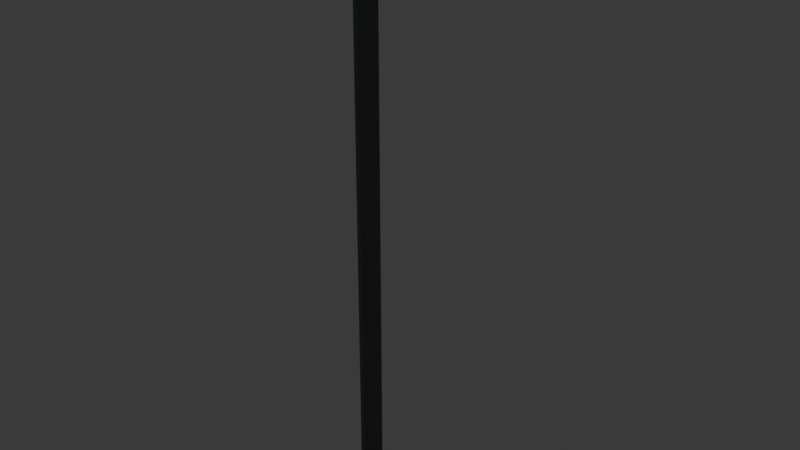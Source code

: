 # Source: TC_ENV_LightPole_V1.blend  (saved by Blender 4.0.36; exported with 4.5.12 LTS)
import bpy
from mathutils import Matrix  # noqa: F401  (used for matrix-valued properties, if any)

bpy.ops.wm.read_factory_settings(use_empty=True)
scene = bpy.context.scene
scene.name = 'Scene'

# ---- materials (node trees are filled in below, after node groups)
mat_tc_mat_lightpolesteel = bpy.data.materials.new('TC_MAT_LightPoleSteel')
mat_tc_mat_lightpolesteel.use_transparent_shadow = False
mat_tc_mat_lightpole = bpy.data.materials.new('TC_MAT_LightPole')
mat_tc_mat_lightpole.use_transparent_shadow = False
mat_tc_mat_lampface = bpy.data.materials.new('TC_MAT_LampFace')
mat_tc_mat_lampface.use_transparent_shadow = False

# ---- material node trees
mat_tc_mat_lightpolesteel.use_nodes = True; mat_tc_mat_lightpolesteel.node_tree.nodes.clear()
_N = mat_tc_mat_lightpolesteel.node_tree.nodes; _L = mat_tc_mat_lightpolesteel.node_tree.links
n0 = _N.new('ShaderNodeBsdfPrincipled'); n0.name = 'Principled BSDF'; n0.location = (10, 300)
n0.inputs[0].default_value = (0.4314, 0.4549, 0.4706, 1.0)
n0.inputs[1].default_value = 0.3
n0.inputs[2].default_value = 0.75
n0.inputs[3].default_value = 1.45
n1 = _N.new('ShaderNodeOutputMaterial'); n1.name = 'Material Output'; n1.location = (300, 300)
_L.new(n0.outputs[0], n1.inputs[0])
n1.is_active_output = True
mat_tc_mat_lightpole.use_nodes = True; mat_tc_mat_lightpole.node_tree.nodes.clear()
_N = mat_tc_mat_lightpole.node_tree.nodes; _L = mat_tc_mat_lightpole.node_tree.links
n0 = _N.new('ShaderNodeBsdfPrincipled'); n0.name = 'Principled BSDF'; n0.location = (10, 300)
n0.inputs[0].default_value = (0.1451, 0.1647, 0.1882, 1.0)
n0.inputs[1].default_value = 0.4
n0.inputs[2].default_value = 0.7
n0.inputs[3].default_value = 1.45
n1 = _N.new('ShaderNodeOutputMaterial'); n1.name = 'Material Output'; n1.location = (300, 300)
_L.new(n0.outputs[0], n1.inputs[0])
n1.is_active_output = True
mat_tc_mat_lampface.use_nodes = True; mat_tc_mat_lampface.node_tree.nodes.clear()
_N = mat_tc_mat_lampface.node_tree.nodes; _L = mat_tc_mat_lampface.node_tree.links
n0 = _N.new('ShaderNodeBsdfPrincipled'); n0.name = 'Principled BSDF'; n0.location = (10, 300)
n0.inputs[0].default_value = (1.0, 0.62, 0.22, 1.0)
n0.inputs[2].default_value = 0.3
n0.inputs[3].default_value = 1.45
n0.inputs[27].default_value = (1.0, 0.62, 0.22, 1.0)
n0.inputs[28].default_value = 3.0
n1 = _N.new('ShaderNodeOutputMaterial'); n1.name = 'Material Output'; n1.location = (300, 300)
_L.new(n0.outputs[0], n1.inputs[0])
n1.is_active_output = True

# ---- world
world_world = bpy.data.worlds.new('World'); scene.world = world_world
world_world.use_sun_shadow = False
world_world.sun_shadow_jitter_overblur = 0.0

# ---- meshes
me_cylinder = bpy.data.meshes.new('Cylinder')
me_cylinder.from_pydata([(0.0, 0.28, 0.0), (0.0, 0.28, 0.14), (0.198, 0.198, 0.0), (0.198, 0.198, 0.14), (0.28, 0.0, 0.0), (0.28, 0.0, 0.14), (0.198, -0.198, 0.0), (0.198, -0.198, 0.14), (0.0, -0.28, 0.0), (0.0, -0.28, 0.14), (-0.198, -0.198, 0.0), (-0.198, -0.198, 0.14), (-0.28, 0.0, 0.0), (-0.28, 0.0, 0.14), (-0.198, 0.198, 0.0), (-0.198, 0.198, 0.14), (0.0, 0.06, 0.07), (0.0, 0.06, 3.07), (0.05196, 0.03, 0.07), (0.05196, 0.03, 3.07), (0.05196, -0.03, 0.07), (0.05196, -0.03, 3.07), (0.0, -0.06, 0.07), (0.0, -0.06, 3.07), (-0.05196, -0.03, 0.07), (-0.05196, -0.03, 3.07), (-0.05196, 0.03, 0.07), (-0.05196, 0.03, 3.07), (0.0, 0.6162, 3.013), (0.0, -0.01819, 3.309), (0.03897, 0.6067, 2.992), (0.03897, -0.0277, 3.288), (0.03897, 0.5877, 2.952), (0.03897, -0.04672, 3.248), (0.0, 0.5782, 2.931), (0.0, -0.05623, 3.227), (-0.03897, 0.5877, 2.952), (-0.03897, -0.04672, 3.248), (-0.03897, 0.6067, 2.992), (-0.03897, -0.0277, 3.288), (-0.17, 0.3449, 3.252), (-0.17, 0.4125, 3.397), (-0.17, 0.7075, 3.083), (-0.17, 0.7751, 3.228), (0.17, 0.3449, 3.252), (0.17, 0.4125, 3.397), (0.17, 0.7075, 3.083), (0.17, 0.7751, 3.228), (-0.14, 0.4375, 3.214), (-0.14, 0.4544, 3.25), (-0.14, 0.7456, 3.07), (-0.14, 0.7625, 3.106), (0.14, 0.4375, 3.214), (0.14, 0.4544, 3.25), (0.14, 0.7456, 3.07), (0.14, 0.7625, 3.106)], [], [(0, 1, 3, 2), (2, 3, 5, 4), (4, 5, 7, 6), (6, 7, 9, 8), (8, 9, 11, 10), (10, 11, 13, 12), (3, 1, 15, 13, 11, 9, 7, 5), (12, 13, 15, 14), (14, 15, 1, 0), (0, 2, 4, 6, 8, 10, 12, 14), (16, 17, 19, 18), (18, 19, 21, 20), (20, 21, 23, 22), (22, 23, 25, 24), (19, 17, 27, 25, 23, 21), (24, 25, 27, 26), (26, 27, 17, 16), (16, 18, 20, 22, 24, 26), (28, 29, 31, 30), (30, 31, 33, 32), (32, 33, 35, 34), (34, 35, 37, 36), (31, 29, 39, 37, 35, 33), (36, 37, 39, 38), (38, 39, 29, 28), (28, 30, 32, 34, 36, 38), (40, 41, 43, 42), (42, 43, 47, 46), (46, 47, 45, 44), (44, 45, 41, 40), (42, 46, 44, 40), (47, 43, 41, 45), (48, 49, 51, 50), (50, 51, 55, 54), (54, 55, 53, 52), (52, 53, 49, 48), (50, 54, 52, 48), (55, 51, 49, 53)])
me_cylinder.polygons.foreach_set('material_index', [0, 0, 0, 0, 0, 0, 0, 0, 0, 0, 1, 1, 1, 1, 1, 1, 1, 1, 1, 1, 1, 1, 1, 1, 1, 1, 0, 0, 0, 0, 0, 0, 2, 2, 2, 2, 2, 2])
_uv = me_cylinder.uv_layers.new(name='UVMap')
_uv.uv.foreach_set('vector', [1.0, 0.5, 1.0, 1.0, 0.875, 1.0, 0.875, 0.5, 0.875, 0.5, 0.875, 1.0, 0.75, 1.0, 0.75, 0.5, 0.75, 0.5, 0.75, 1.0, 0.625, 1.0, 0.625, 0.5, 0.625, 0.5, 0.625, 1.0, 0.5, 1.0, 0.5, 0.5, 0.5, 0.5, 0.5, 1.0, 0.375, 1.0, 0.375, 0.5, 0.375, 0.5, 0.375, 1.0, 0.25, 1.0, 0.25, 0.5, 0.4197, 0.4197, 0.25, 0.49, 0.08029, 0.4197, 0.01, 0.25, 0.08029, 0.08029, 0.25, 0.01, 0.4197, 0.08029, 0.49, 0.25, 0.25, 0.5, 0.25, 1.0, 0.125, 1.0, 0.125, 0.5, 0.125, 0.5, 0.125, 1.0, 0.0, 1.0, 0.0, 0.5, 0.75, 0.49, 0.9197, 0.4197, 0.99, 0.25, 0.9197, 0.08029, 0.75, 0.01, 0.5803, 0.08029, 0.51, 0.25, 0.5803, 0.4197, 1.0, 0.5, 1.0, 1.0, 0.8333, 1.0, 0.8333, 0.5, 0.8333, 0.5, 0.8333, 1.0, 0.6667, 1.0, 0.6667, 0.5, 0.6667, 0.5, 0.6667, 1.0, 0.5, 1.0, 0.5, 0.5, 0.5, 0.5, 0.5, 1.0, 0.3333, 1.0, 0.3333, 0.5, 0.4578, 0.37, 0.25, 0.49, 0.04215, 0.37, 0.04215, 0.13, 0.25, 0.01, 0.4578, 0.13, 0.3333, 0.5, 0.3333, 1.0, 0.1667, 1.0, 0.1667, 0.5, 0.1667, 0.5, 0.1667, 1.0, -8.941e-08, 1.0, -8.941e-08, 0.5, 0.75, 0.49, 0.9578, 0.37, 0.9578, 0.13, 0.75, 0.01, 0.5422, 0.13, 0.5422, 0.37, 1.0, 0.5, 1.0, 1.0, 0.8333, 1.0, 0.8333, 0.5, 0.8333, 0.5, 0.8333, 1.0, 0.6667, 1.0, 0.6667, 0.5, 0.6667, 0.5, 0.6667, 1.0, 0.5, 1.0, 0.5, 0.5, 0.5, 0.5, 0.5, 1.0, 0.3333, 1.0, 0.3333, 0.5, 0.4578, 0.37, 0.25, 0.49, 0.04215, 0.37, 0.04215, 0.13, 0.25, 0.01, 0.4578, 0.13, 0.3333, 0.5, 0.3333, 1.0, 0.1667, 1.0, 0.1667, 0.5, 0.1667, 0.5, 0.1667, 1.0, -8.941e-08, 1.0, -8.941e-08, 0.5, 0.75, 0.49, 0.9578, 0.37, 0.9578, 0.13, 0.75, 0.01, 0.5422, 0.13, 0.5422, 0.37, 0.375, 0.0, 0.625, 0.0, 0.625, 0.25, 0.375, 0.25, 0.375, 0.25, 0.625, 0.25, 0.625, 0.5, 0.375, 0.5, 0.375, 0.5, 0.625, 0.5, 0.625, 0.75, 0.375, 0.75, 0.375, 0.75, 0.625, 0.75, 0.625, 1.0, 0.375, 1.0, 0.125, 0.5, 0.375, 0.5, 0.375, 0.75, 0.125, 0.75, 0.625, 0.5, 0.875, 0.5, 0.875, 0.75, 0.625, 0.75, 0.375, 0.0, 0.625, 0.0, 0.625, 0.25, 0.375, 0.25, 0.375, 0.25, 0.625, 0.25, 0.625, 0.5, 0.375, 0.5, 0.375, 0.5, 0.625, 0.5, 0.625, 0.75, 0.375, 0.75, 0.375, 0.75, 0.625, 0.75, 0.625, 1.0, 0.375, 1.0, 0.125, 0.5, 0.375, 0.5, 0.375, 0.75, 0.125, 0.75, 0.625, 0.5, 0.875, 0.5, 0.875, 0.75, 0.625, 0.75])
me_cylinder.materials.append(mat_tc_mat_lightpolesteel)
me_cylinder.materials.append(mat_tc_mat_lightpole)
me_cylinder.materials.append(mat_tc_mat_lampface)
me_cylinder.update()

# ---- objects
ob_tc_env_lightpole_v1 = bpy.data.objects.new('TC_ENV_LightPole_V1', me_cylinder)

# ---- transforms, parenting, visibility, modifiers, constraints
ob_tc_env_lightpole_v1.location = (0.0, 0.0, 0.0)

# ---- collection membership
scene.collection.objects.link(ob_tc_env_lightpole_v1)

# ---- scene / render settings (as saved in the file)
scene.frame_start = 1; scene.frame_end = 250; scene.frame_set(1)
scene.render.engine = 'BLENDER_EEVEE_NEXT'
scene.cycles.sampling_pattern = 'TABULATED_SOBOL'
bpy.context.view_layer.update()

# ---- added for rendering (the .blend has no active camera): camera
cam_auto = bpy.data.cameras.new('AutoCamera')
cam_auto.lens = 50.0
cam_auto.sensor_width = 36.0
cam_auto.clip_end = 1000.0
ob_auto_camera = bpy.data.objects.new('AutoCamera', cam_auto)
scene.collection.objects.link(ob_auto_camera)
ob_auto_camera.location = (3.33165, -3.75045, 4.36384)
ob_auto_camera.rotation_euler = (1.09748, -7.21219e-08, 0.694738)
scene.camera = ob_auto_camera
bpy.context.view_layer.update()
